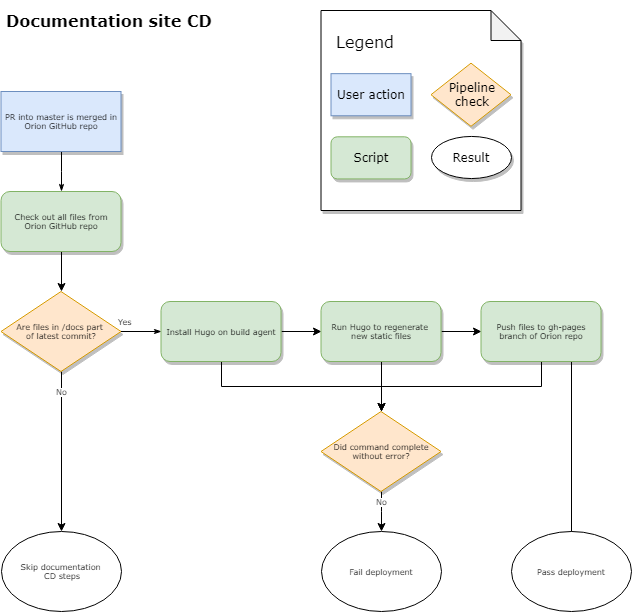

The diagram above was exported from draw.io. Its source (the exported page's mxGraphModel, read from the mxfile embedded in the PNG):
<mxGraphModel dx="1394" dy="699" grid="1" gridSize="10" guides="1" tooltips="1" connect="1" arrows="1" fold="1" page="1" pageScale="1" pageWidth="1100" pageHeight="850" math="0" shadow="0">
  <root>
    <mxCell id="7PQ8VuOXjLQ_1Wk3T9mQ-0" />
    <mxCell id="7PQ8VuOXjLQ_1Wk3T9mQ-1" parent="7PQ8VuOXjLQ_1Wk3T9mQ-0" />
    <mxCell id="7PQ8VuOXjLQ_1Wk3T9mQ-2" style="edgeStyle=orthogonalEdgeStyle;rounded=0;html=1;labelBackgroundColor=none;startSize=5;endArrow=classicThin;endFill=1;endSize=5;jettySize=auto;orthogonalLoop=1;strokeColor=#000000;strokeWidth=1;fontFamily=Verdana;fontSize=8;fontColor=#000000;entryX=0.5;entryY=0;entryDx=0;entryDy=0;" edge="1" parent="7PQ8VuOXjLQ_1Wk3T9mQ-1" source="7PQ8VuOXjLQ_1Wk3T9mQ-3" target="7PQ8VuOXjLQ_1Wk3T9mQ-8">
      <mxGeometry relative="1" as="geometry" />
    </mxCell>
    <mxCell id="7PQ8VuOXjLQ_1Wk3T9mQ-3" value="PR into master is merged in Orion GitHub repo&lt;br&gt;" style="rounded=0;whiteSpace=wrap;html=1;shadow=1;labelBackgroundColor=none;strokeColor=#6c8ebf;strokeWidth=1;fillColor=#dae8fc;fontFamily=Verdana;fontSize=8;align=center;" vertex="1" parent="7PQ8VuOXjLQ_1Wk3T9mQ-1">
      <mxGeometry x="39.5" y="120" width="120" height="60" as="geometry" />
    </mxCell>
    <mxCell id="7PQ8VuOXjLQ_1Wk3T9mQ-4" value="Yes" style="edgeStyle=orthogonalEdgeStyle;rounded=0;html=1;labelBackgroundColor=none;startSize=5;endArrow=classicThin;endFill=1;endSize=5;jettySize=auto;orthogonalLoop=1;strokeColor=#000000;strokeWidth=1;fontFamily=Verdana;fontSize=8;fontColor=#000000;entryX=0;entryY=0.5;entryDx=0;entryDy=0;" edge="1" parent="7PQ8VuOXjLQ_1Wk3T9mQ-1" source="7PQ8VuOXjLQ_1Wk3T9mQ-6" target="7PQ8VuOXjLQ_1Wk3T9mQ-11">
      <mxGeometry x="-0.7778" y="10" relative="1" as="geometry">
        <mxPoint as="offset" />
        <mxPoint x="239.5" y="345" as="targetPoint" />
      </mxGeometry>
    </mxCell>
    <mxCell id="7PQ8VuOXjLQ_1Wk3T9mQ-5" value="No" style="edgeStyle=orthogonalEdgeStyle;rounded=0;orthogonalLoop=1;jettySize=auto;html=1;exitX=0.5;exitY=1;exitDx=0;exitDy=0;entryX=0.5;entryY=0;entryDx=0;entryDy=0;fontFamily=Verdana;fontSize=8;" edge="1" parent="7PQ8VuOXjLQ_1Wk3T9mQ-1" source="7PQ8VuOXjLQ_1Wk3T9mQ-6" target="7PQ8VuOXjLQ_1Wk3T9mQ-12">
      <mxGeometry x="-0.75" relative="1" as="geometry">
        <Array as="points">
          <mxPoint x="99.5" y="400" />
        </Array>
        <mxPoint as="offset" />
      </mxGeometry>
    </mxCell>
    <mxCell id="7PQ8VuOXjLQ_1Wk3T9mQ-6" value="Are files in /docs part &lt;br&gt;of latest commit?&lt;br&gt;" style="rhombus;whiteSpace=wrap;html=1;rounded=0;shadow=1;labelBackgroundColor=none;strokeColor=#d79b00;strokeWidth=1;fillColor=#ffe6cc;fontFamily=Verdana;fontSize=8;align=center;" vertex="1" parent="7PQ8VuOXjLQ_1Wk3T9mQ-1">
      <mxGeometry x="39.5" y="320" width="120" height="80" as="geometry" />
    </mxCell>
    <mxCell id="7PQ8VuOXjLQ_1Wk3T9mQ-7" style="edgeStyle=orthogonalEdgeStyle;rounded=0;orthogonalLoop=1;jettySize=auto;html=1;exitX=0.5;exitY=1;exitDx=0;exitDy=0;entryX=0.5;entryY=0;entryDx=0;entryDy=0;" edge="1" parent="7PQ8VuOXjLQ_1Wk3T9mQ-1" source="7PQ8VuOXjLQ_1Wk3T9mQ-8" target="7PQ8VuOXjLQ_1Wk3T9mQ-6">
      <mxGeometry relative="1" as="geometry" />
    </mxCell>
    <mxCell id="7PQ8VuOXjLQ_1Wk3T9mQ-8" value="Check out all files from Orion GitHub repo" style="rounded=1;whiteSpace=wrap;html=1;shadow=1;labelBackgroundColor=none;strokeColor=#82b366;strokeWidth=1;fillColor=#d5e8d4;fontFamily=Verdana;fontSize=8;align=center;" vertex="1" parent="7PQ8VuOXjLQ_1Wk3T9mQ-1">
      <mxGeometry x="39.5" y="220" width="120" height="60" as="geometry" />
    </mxCell>
    <mxCell id="7PQ8VuOXjLQ_1Wk3T9mQ-9" style="edgeStyle=orthogonalEdgeStyle;rounded=0;orthogonalLoop=1;jettySize=auto;html=1;exitX=0.5;exitY=1;exitDx=0;exitDy=0;entryX=0.5;entryY=0;entryDx=0;entryDy=0;fontFamily=Verdana;fontSize=8;" edge="1" parent="7PQ8VuOXjLQ_1Wk3T9mQ-1" source="7PQ8VuOXjLQ_1Wk3T9mQ-11" target="7PQ8VuOXjLQ_1Wk3T9mQ-14">
      <mxGeometry relative="1" as="geometry" />
    </mxCell>
    <mxCell id="7PQ8VuOXjLQ_1Wk3T9mQ-10" style="edgeStyle=orthogonalEdgeStyle;rounded=0;orthogonalLoop=1;jettySize=auto;html=1;exitX=1;exitY=0.5;exitDx=0;exitDy=0;entryX=0;entryY=0.5;entryDx=0;entryDy=0;fontFamily=Verdana;fontSize=8;" edge="1" parent="7PQ8VuOXjLQ_1Wk3T9mQ-1" source="7PQ8VuOXjLQ_1Wk3T9mQ-11" target="7PQ8VuOXjLQ_1Wk3T9mQ-29">
      <mxGeometry relative="1" as="geometry">
        <mxPoint x="360" y="360" as="targetPoint" />
      </mxGeometry>
    </mxCell>
    <mxCell id="7PQ8VuOXjLQ_1Wk3T9mQ-11" value="&lt;span&gt;Install Hugo on build agent&lt;/span&gt;&lt;br&gt;" style="rounded=1;whiteSpace=wrap;html=1;shadow=1;labelBackgroundColor=none;strokeColor=#82b366;strokeWidth=1;fillColor=#d5e8d4;fontFamily=Verdana;fontSize=8;align=center;" vertex="1" parent="7PQ8VuOXjLQ_1Wk3T9mQ-1">
      <mxGeometry x="199.5" y="330" width="120" height="60" as="geometry" />
    </mxCell>
    <mxCell id="7PQ8VuOXjLQ_1Wk3T9mQ-12" value="Skip documentation &lt;br&gt;CD steps" style="ellipse;whiteSpace=wrap;html=1;fontFamily=Verdana;fontSize=8;" vertex="1" parent="7PQ8VuOXjLQ_1Wk3T9mQ-1">
      <mxGeometry x="39.5" y="560" width="120" height="80" as="geometry" />
    </mxCell>
    <mxCell id="7PQ8VuOXjLQ_1Wk3T9mQ-13" value="No" style="edgeStyle=orthogonalEdgeStyle;rounded=0;orthogonalLoop=1;jettySize=auto;html=1;exitX=0.5;exitY=1;exitDx=0;exitDy=0;fontFamily=Verdana;fontSize=8;entryX=0.5;entryY=0;entryDx=0;entryDy=0;" edge="1" parent="7PQ8VuOXjLQ_1Wk3T9mQ-1" source="7PQ8VuOXjLQ_1Wk3T9mQ-14" target="7PQ8VuOXjLQ_1Wk3T9mQ-15">
      <mxGeometry y="-10" relative="1" as="geometry">
        <Array as="points">
          <mxPoint x="419.5" y="540" />
          <mxPoint x="419.5" y="540" />
        </Array>
        <mxPoint x="10" y="-10" as="offset" />
        <mxPoint x="519.5" y="560" as="targetPoint" />
      </mxGeometry>
    </mxCell>
    <mxCell id="7PQ8VuOXjLQ_1Wk3T9mQ-14" value="Did command complete without error?&lt;br&gt;" style="rhombus;whiteSpace=wrap;html=1;rounded=0;shadow=1;labelBackgroundColor=none;strokeColor=#d79b00;strokeWidth=1;fillColor=#ffe6cc;fontFamily=Verdana;fontSize=8;align=center;" vertex="1" parent="7PQ8VuOXjLQ_1Wk3T9mQ-1">
      <mxGeometry x="359.5" y="440" width="120" height="80" as="geometry" />
    </mxCell>
    <mxCell id="7PQ8VuOXjLQ_1Wk3T9mQ-15" value="Fail deployment" style="ellipse;whiteSpace=wrap;html=1;fontFamily=Verdana;fontSize=8;" vertex="1" parent="7PQ8VuOXjLQ_1Wk3T9mQ-1">
      <mxGeometry x="359.5" y="560" width="120" height="80" as="geometry" />
    </mxCell>
    <mxCell id="7PQ8VuOXjLQ_1Wk3T9mQ-16" value="" style="group" vertex="1" connectable="0" parent="7PQ8VuOXjLQ_1Wk3T9mQ-1">
      <mxGeometry x="359.5" y="39" width="200" height="200" as="geometry" />
    </mxCell>
    <mxCell id="7PQ8VuOXjLQ_1Wk3T9mQ-17" value="" style="shape=note;whiteSpace=wrap;html=1;backgroundOutline=1;darkOpacity=0.05;shadow=1;fontFamily=Verdana;fontSize=8;" vertex="1" parent="7PQ8VuOXjLQ_1Wk3T9mQ-16">
      <mxGeometry width="200" height="200" as="geometry" />
    </mxCell>
    <mxCell id="7PQ8VuOXjLQ_1Wk3T9mQ-18" value="&lt;font style=&quot;font-size: 12px&quot;&gt;User action&lt;/font&gt;&lt;br&gt;" style="rounded=0;whiteSpace=wrap;html=1;shadow=1;labelBackgroundColor=none;strokeColor=#6c8ebf;strokeWidth=1;fillColor=#dae8fc;fontFamily=Verdana;fontSize=8;align=center;" vertex="1" parent="7PQ8VuOXjLQ_1Wk3T9mQ-16">
      <mxGeometry x="10" y="63.1578947368421" width="80" height="42.10526315789473" as="geometry" />
    </mxCell>
    <mxCell id="7PQ8VuOXjLQ_1Wk3T9mQ-19" value="&lt;font style=&quot;font-size: 12px&quot;&gt;Pipeline&lt;br&gt;check&lt;/font&gt;&lt;br&gt;" style="rhombus;whiteSpace=wrap;html=1;rounded=0;shadow=1;labelBackgroundColor=none;strokeColor=#d79b00;strokeWidth=1;fillColor=#ffe6cc;fontFamily=Verdana;fontSize=8;align=center;" vertex="1" parent="7PQ8VuOXjLQ_1Wk3T9mQ-16">
      <mxGeometry x="110" y="52.63157894736842" width="80" height="63.1578947368421" as="geometry" />
    </mxCell>
    <mxCell id="7PQ8VuOXjLQ_1Wk3T9mQ-20" value="&lt;font style=&quot;font-size: 12px&quot;&gt;Script&lt;/font&gt;" style="rounded=1;whiteSpace=wrap;html=1;shadow=1;labelBackgroundColor=none;strokeColor=#82b366;strokeWidth=1;fillColor=#d5e8d4;fontFamily=Verdana;fontSize=8;align=center;" vertex="1" parent="7PQ8VuOXjLQ_1Wk3T9mQ-16">
      <mxGeometry x="10" y="126.3157894736842" width="80" height="42.10526315789473" as="geometry" />
    </mxCell>
    <mxCell id="7PQ8VuOXjLQ_1Wk3T9mQ-21" value="&lt;font style=&quot;font-size: 12px&quot;&gt;Result&lt;/font&gt;" style="ellipse;whiteSpace=wrap;html=1;fontFamily=Verdana;fontSize=8;shadow=1;" vertex="1" parent="7PQ8VuOXjLQ_1Wk3T9mQ-16">
      <mxGeometry x="110" y="126.3157894736842" width="80" height="42.10526315789473" as="geometry" />
    </mxCell>
    <mxCell id="7PQ8VuOXjLQ_1Wk3T9mQ-22" value="&lt;h1&gt;&lt;span style=&quot;font-weight: normal&quot;&gt;Legend&lt;/span&gt;&lt;/h1&gt;" style="text;html=1;strokeColor=none;fillColor=none;spacing=5;spacingTop=-20;whiteSpace=wrap;overflow=hidden;rounded=0;shadow=1;fontFamily=Verdana;fontSize=8;" vertex="1" parent="7PQ8VuOXjLQ_1Wk3T9mQ-16">
      <mxGeometry x="10" y="21.052631578947366" width="190" height="21.052631578947366" as="geometry" />
    </mxCell>
    <mxCell id="7PQ8VuOXjLQ_1Wk3T9mQ-23" value="&lt;h1&gt;Documentation site CD&lt;/h1&gt;" style="text;html=1;strokeColor=none;fillColor=none;spacing=5;spacingTop=-20;whiteSpace=wrap;overflow=hidden;rounded=0;shadow=1;fontFamily=Verdana;fontSize=8;" vertex="1" parent="7PQ8VuOXjLQ_1Wk3T9mQ-1">
      <mxGeometry x="39.5" y="39" width="240" height="120" as="geometry" />
    </mxCell>
    <mxCell id="7PQ8VuOXjLQ_1Wk3T9mQ-27" style="edgeStyle=orthogonalEdgeStyle;rounded=0;orthogonalLoop=1;jettySize=auto;html=1;exitX=1;exitY=0.5;exitDx=0;exitDy=0;entryX=0;entryY=0.5;entryDx=0;entryDy=0;fontFamily=Verdana;fontSize=8;" edge="1" parent="7PQ8VuOXjLQ_1Wk3T9mQ-1" source="7PQ8VuOXjLQ_1Wk3T9mQ-29" target="7PQ8VuOXjLQ_1Wk3T9mQ-32">
      <mxGeometry relative="1" as="geometry" />
    </mxCell>
    <mxCell id="-xKrq-pMIrHl_IzV41pD-4" style="edgeStyle=orthogonalEdgeStyle;rounded=0;orthogonalLoop=1;jettySize=auto;html=1;exitX=0.5;exitY=1;exitDx=0;exitDy=0;entryX=0.5;entryY=0;entryDx=0;entryDy=0;" edge="1" parent="7PQ8VuOXjLQ_1Wk3T9mQ-1" source="7PQ8VuOXjLQ_1Wk3T9mQ-29" target="7PQ8VuOXjLQ_1Wk3T9mQ-14">
      <mxGeometry relative="1" as="geometry" />
    </mxCell>
    <mxCell id="7PQ8VuOXjLQ_1Wk3T9mQ-29" value="Run Hugo to regenerate &lt;br&gt;new static files" style="rounded=1;whiteSpace=wrap;html=1;shadow=1;labelBackgroundColor=none;strokeColor=#82b366;strokeWidth=1;fillColor=#d5e8d4;fontFamily=Verdana;fontSize=8;align=center;" vertex="1" parent="7PQ8VuOXjLQ_1Wk3T9mQ-1">
      <mxGeometry x="359.5" y="330" width="120" height="60" as="geometry" />
    </mxCell>
    <mxCell id="7PQ8VuOXjLQ_1Wk3T9mQ-31" style="edgeStyle=orthogonalEdgeStyle;rounded=0;orthogonalLoop=1;jettySize=auto;html=1;exitX=0.5;exitY=1;exitDx=0;exitDy=0;fontFamily=Verdana;fontSize=8;entryX=0.5;entryY=0;entryDx=0;entryDy=0;" edge="1" parent="7PQ8VuOXjLQ_1Wk3T9mQ-1" source="7PQ8VuOXjLQ_1Wk3T9mQ-32" target="7PQ8VuOXjLQ_1Wk3T9mQ-14">
      <mxGeometry relative="1" as="geometry">
        <mxPoint x="579.5" y="440" as="targetPoint" />
      </mxGeometry>
    </mxCell>
    <mxCell id="-xKrq-pMIrHl_IzV41pD-0" style="edgeStyle=orthogonalEdgeStyle;rounded=0;orthogonalLoop=1;jettySize=auto;html=1;exitX=0.75;exitY=1;exitDx=0;exitDy=0;entryX=0.5;entryY=0.125;entryDx=0;entryDy=0;entryPerimeter=0;" edge="1" parent="7PQ8VuOXjLQ_1Wk3T9mQ-1" source="7PQ8VuOXjLQ_1Wk3T9mQ-32" target="7PQ8VuOXjLQ_1Wk3T9mQ-36">
      <mxGeometry relative="1" as="geometry" />
    </mxCell>
    <mxCell id="7PQ8VuOXjLQ_1Wk3T9mQ-32" value="Push files to gh-pages branch of Orion repo&lt;br&gt;" style="rounded=1;whiteSpace=wrap;html=1;shadow=1;labelBackgroundColor=none;strokeColor=#82b366;strokeWidth=1;fillColor=#d5e8d4;fontFamily=Verdana;fontSize=8;align=center;" vertex="1" parent="7PQ8VuOXjLQ_1Wk3T9mQ-1">
      <mxGeometry x="519.5" y="330" width="120" height="60" as="geometry" />
    </mxCell>
    <mxCell id="7PQ8VuOXjLQ_1Wk3T9mQ-36" value="Pass deployment" style="ellipse;whiteSpace=wrap;html=1;fontFamily=Verdana;fontSize=8;" vertex="1" parent="7PQ8VuOXjLQ_1Wk3T9mQ-1">
      <mxGeometry x="550" y="560" width="120" height="80" as="geometry" />
    </mxCell>
  </root>
</mxGraphModel>